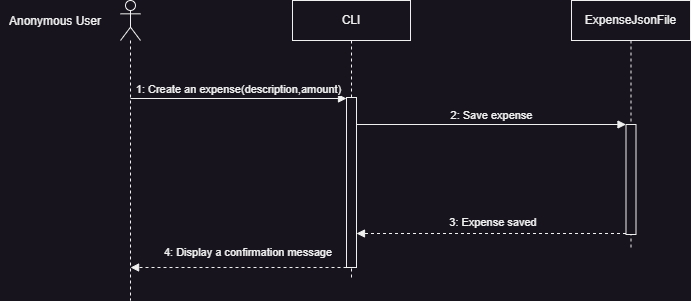

The diagram above was exported from draw.io. Its source (the exported page's mxGraphModel, read from the mxfile embedded in the PNG):
<mxGraphModel dx="1401" dy="354" grid="1" gridSize="10" guides="1" tooltips="1" connect="1" arrows="1" fold="1" page="1" pageScale="1" pageWidth="827" pageHeight="1169" math="0" shadow="0">
  <root>
    <mxCell id="0" />
    <mxCell id="1" parent="0" />
    <mxCell id="eG6b5l41huotB_L1ii1e-1" value="" style="shape=umlLifeline;perimeter=lifelinePerimeter;whiteSpace=wrap;html=1;container=1;dropTarget=0;collapsible=0;recursiveResize=0;outlineConnect=0;portConstraint=eastwest;newEdgeStyle={&quot;curved&quot;:0,&quot;rounded&quot;:0};participant=umlActor;" parent="1" vertex="1">
      <mxGeometry x="110" y="160" width="20" height="300" as="geometry" />
    </mxCell>
    <mxCell id="eG6b5l41huotB_L1ii1e-2" value="Anonymous User" style="text;html=1;align=center;verticalAlign=middle;whiteSpace=wrap;rounded=0;" parent="1" vertex="1">
      <mxGeometry x="-10" y="166" width="110" height="30" as="geometry" />
    </mxCell>
    <mxCell id="eG6b5l41huotB_L1ii1e-4" value="ExpenseJsonFile" style="shape=umlLifeline;perimeter=lifelinePerimeter;whiteSpace=wrap;html=1;container=1;dropTarget=0;collapsible=0;recursiveResize=0;outlineConnect=0;portConstraint=eastwest;newEdgeStyle={&quot;edgeStyle&quot;:&quot;elbowEdgeStyle&quot;,&quot;elbow&quot;:&quot;vertical&quot;,&quot;curved&quot;:0,&quot;rounded&quot;:0};" parent="1" vertex="1">
      <mxGeometry x="561" y="160" width="119" height="250" as="geometry" />
    </mxCell>
    <mxCell id="eG6b5l41huotB_L1ii1e-15" value="" style="html=1;points=[[0,0,0,0,5],[0,1,0,0,-5],[1,0,0,0,5],[1,1,0,0,-5]];perimeter=orthogonalPerimeter;outlineConnect=0;targetShapes=umlLifeline;portConstraint=eastwest;newEdgeStyle={&quot;curved&quot;:0,&quot;rounded&quot;:0};" parent="eG6b5l41huotB_L1ii1e-4" vertex="1">
      <mxGeometry x="54.5" y="124" width="10" height="110" as="geometry" />
    </mxCell>
    <mxCell id="eG6b5l41huotB_L1ii1e-6" value="CLI" style="shape=umlLifeline;perimeter=lifelinePerimeter;whiteSpace=wrap;html=1;container=1;dropTarget=0;collapsible=0;recursiveResize=0;outlineConnect=0;portConstraint=eastwest;newEdgeStyle={&quot;edgeStyle&quot;:&quot;elbowEdgeStyle&quot;,&quot;elbow&quot;:&quot;vertical&quot;,&quot;curved&quot;:0,&quot;rounded&quot;:0};" parent="1" vertex="1">
      <mxGeometry x="282" y="160" width="118" height="280" as="geometry" />
    </mxCell>
    <mxCell id="eG6b5l41huotB_L1ii1e-14" value="" style="html=1;points=[[0,0,0,0,5],[0,1,0,0,-5],[1,0,0,0,5],[1,1,0,0,-5]];perimeter=orthogonalPerimeter;outlineConnect=0;targetShapes=umlLifeline;portConstraint=eastwest;newEdgeStyle={&quot;curved&quot;:0,&quot;rounded&quot;:0};" parent="eG6b5l41huotB_L1ii1e-6" vertex="1">
      <mxGeometry x="54" y="97" width="10" height="170" as="geometry" />
    </mxCell>
    <mxCell id="eG6b5l41huotB_L1ii1e-8" value="1: Create an expense(description,amount)" style="html=1;verticalAlign=bottom;endArrow=block;curved=0;rounded=0;" parent="1" edge="1">
      <mxGeometry width="80" relative="1" as="geometry">
        <mxPoint x="119.98717948717945" y="258" as="sourcePoint" />
        <mxPoint x="336" y="258" as="targetPoint" />
      </mxGeometry>
    </mxCell>
    <mxCell id="eG6b5l41huotB_L1ii1e-9" value="2: Save expense" style="html=1;verticalAlign=bottom;endArrow=block;curved=0;rounded=0;" parent="1" target="eG6b5l41huotB_L1ii1e-15" edge="1">
      <mxGeometry width="80" relative="1" as="geometry">
        <mxPoint x="346" y="284" as="sourcePoint" />
        <mxPoint x="610" y="285" as="targetPoint" />
      </mxGeometry>
    </mxCell>
    <mxCell id="eG6b5l41huotB_L1ii1e-10" value="" style="html=1;verticalAlign=bottom;labelBackgroundColor=none;endArrow=block;endFill=1;dashed=1;rounded=0;" parent="1" target="eG6b5l41huotB_L1ii1e-14" edge="1">
      <mxGeometry width="160" relative="1" as="geometry">
        <mxPoint x="615.5" y="393" as="sourcePoint" />
        <mxPoint x="341.1491228070174" y="393" as="targetPoint" />
      </mxGeometry>
    </mxCell>
    <mxCell id="eG6b5l41huotB_L1ii1e-11" value="3: Expense saved" style="text;html=1;align=center;verticalAlign=middle;whiteSpace=wrap;rounded=0;fontSize=11;" parent="1" vertex="1">
      <mxGeometry x="430" y="367" width="106" height="30" as="geometry" />
    </mxCell>
    <mxCell id="eG6b5l41huotB_L1ii1e-12" value="4: Display a confirmation message" style="text;html=1;align=center;verticalAlign=middle;whiteSpace=wrap;rounded=0;fontSize=11;" parent="1" vertex="1">
      <mxGeometry x="150" y="397" width="176" height="30" as="geometry" />
    </mxCell>
    <mxCell id="eG6b5l41huotB_L1ii1e-13" value="" style="html=1;verticalAlign=bottom;labelBackgroundColor=none;endArrow=block;endFill=1;dashed=1;rounded=0;" parent="1" target="eG6b5l41huotB_L1ii1e-1" edge="1">
      <mxGeometry width="160" relative="1" as="geometry">
        <mxPoint x="336" y="427" as="sourcePoint" />
        <mxPoint x="150" y="427" as="targetPoint" />
      </mxGeometry>
    </mxCell>
  </root>
</mxGraphModel>